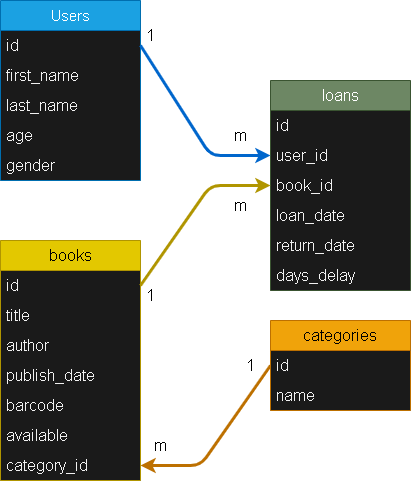

The diagram above was exported from draw.io. Its source (the exported page's mxGraphModel, read from the mxfile embedded in the PNG):
<mxGraphModel dx="428" dy="416" grid="1" gridSize="10" guides="1" tooltips="1" connect="1" arrows="1" fold="1" page="1" pageScale="1" pageWidth="850" pageHeight="1100" math="0" shadow="0">
  <root>
    <mxCell id="0" />
    <mxCell id="1" parent="0" />
    <mxCell id="3" value="Users" style="swimlane;fontStyle=0;childLayout=stackLayout;horizontal=1;startSize=30;horizontalStack=0;resizeParent=1;resizeParentMax=0;resizeLast=0;collapsible=1;marginBottom=0;whiteSpace=wrap;html=1;fillColor=#1ba1e2;fontColor=#ffffff;strokeColor=#006EAF;swimlaneFillColor=#1A1A1A;fontSize=15;" parent="1" vertex="1">
      <mxGeometry x="100" y="80" width="140" height="180" as="geometry" />
    </mxCell>
    <mxCell id="4" value="id" style="text;strokeColor=none;fillColor=none;align=left;verticalAlign=middle;spacingLeft=4;spacingRight=4;overflow=hidden;points=[[0,0.5],[1,0.5]];portConstraint=eastwest;rotatable=0;whiteSpace=wrap;html=1;fontColor=#F0F0F0;fontSize=16;" parent="3" vertex="1">
      <mxGeometry y="30" width="140" height="30" as="geometry" />
    </mxCell>
    <mxCell id="5" value="first_name" style="text;strokeColor=none;fillColor=none;align=left;verticalAlign=middle;spacingLeft=4;spacingRight=4;overflow=hidden;points=[[0,0.5],[1,0.5]];portConstraint=eastwest;rotatable=0;whiteSpace=wrap;html=1;fontColor=#F0F0F0;fontSize=16;" parent="3" vertex="1">
      <mxGeometry y="60" width="140" height="30" as="geometry" />
    </mxCell>
    <mxCell id="6" value="last_name" style="text;strokeColor=none;fillColor=none;align=left;verticalAlign=middle;spacingLeft=4;spacingRight=4;overflow=hidden;points=[[0,0.5],[1,0.5]];portConstraint=eastwest;rotatable=0;whiteSpace=wrap;html=1;fontColor=#F0F0F0;fontSize=16;" parent="3" vertex="1">
      <mxGeometry y="90" width="140" height="30" as="geometry" />
    </mxCell>
    <mxCell id="8" value="age" style="text;strokeColor=none;fillColor=none;align=left;verticalAlign=middle;spacingLeft=4;spacingRight=4;overflow=hidden;points=[[0,0.5],[1,0.5]];portConstraint=eastwest;rotatable=0;whiteSpace=wrap;html=1;fontColor=#F0F0F0;fontSize=16;" parent="3" vertex="1">
      <mxGeometry y="120" width="140" height="30" as="geometry" />
    </mxCell>
    <mxCell id="9" value="gender" style="text;strokeColor=none;fillColor=none;align=left;verticalAlign=middle;spacingLeft=4;spacingRight=4;overflow=hidden;points=[[0,0.5],[1,0.5]];portConstraint=eastwest;rotatable=0;whiteSpace=wrap;html=1;fontColor=#F0F0F0;fontSize=16;" parent="3" vertex="1">
      <mxGeometry y="150" width="140" height="30" as="geometry" />
    </mxCell>
    <mxCell id="10" value="books" style="swimlane;fontStyle=0;childLayout=stackLayout;horizontal=1;startSize=30;horizontalStack=0;resizeParent=1;resizeParentMax=0;resizeLast=0;collapsible=1;marginBottom=0;whiteSpace=wrap;html=1;fillColor=#e3c800;fontColor=#000000;strokeColor=#B09500;swimlaneFillColor=#1A1A1A;fontSize=16;" parent="1" vertex="1">
      <mxGeometry x="100" y="320" width="140" height="240" as="geometry" />
    </mxCell>
    <mxCell id="11" value="id" style="text;strokeColor=none;fillColor=none;align=left;verticalAlign=middle;spacingLeft=4;spacingRight=4;overflow=hidden;points=[[0,0.5],[1,0.5]];portConstraint=eastwest;rotatable=0;whiteSpace=wrap;html=1;fontColor=#F0F0F0;fontSize=16;" parent="10" vertex="1">
      <mxGeometry y="30" width="140" height="30" as="geometry" />
    </mxCell>
    <mxCell id="12" value="title" style="text;strokeColor=none;fillColor=none;align=left;verticalAlign=middle;spacingLeft=4;spacingRight=4;overflow=hidden;points=[[0,0.5],[1,0.5]];portConstraint=eastwest;rotatable=0;whiteSpace=wrap;html=1;fontColor=#F0F0F0;fontSize=16;" parent="10" vertex="1">
      <mxGeometry y="60" width="140" height="30" as="geometry" />
    </mxCell>
    <mxCell id="13" value="author" style="text;strokeColor=none;fillColor=none;align=left;verticalAlign=middle;spacingLeft=4;spacingRight=4;overflow=hidden;points=[[0,0.5],[1,0.5]];portConstraint=eastwest;rotatable=0;whiteSpace=wrap;html=1;fontColor=#F0F0F0;fontSize=16;" parent="10" vertex="1">
      <mxGeometry y="90" width="140" height="30" as="geometry" />
    </mxCell>
    <mxCell id="14" value="publish_date" style="text;strokeColor=none;fillColor=none;align=left;verticalAlign=middle;spacingLeft=4;spacingRight=4;overflow=hidden;points=[[0,0.5],[1,0.5]];portConstraint=eastwest;rotatable=0;whiteSpace=wrap;html=1;fontColor=#F0F0F0;fontSize=16;" parent="10" vertex="1">
      <mxGeometry y="120" width="140" height="30" as="geometry" />
    </mxCell>
    <mxCell id="15" value="barcode" style="text;strokeColor=none;fillColor=none;align=left;verticalAlign=middle;spacingLeft=4;spacingRight=4;overflow=hidden;points=[[0,0.5],[1,0.5]];portConstraint=eastwest;rotatable=0;whiteSpace=wrap;html=1;fontColor=#F0F0F0;fontSize=16;" parent="10" vertex="1">
      <mxGeometry y="150" width="140" height="30" as="geometry" />
    </mxCell>
    <mxCell id="16" value="available" style="text;strokeColor=none;fillColor=none;align=left;verticalAlign=middle;spacingLeft=4;spacingRight=4;overflow=hidden;points=[[0,0.5],[1,0.5]];portConstraint=eastwest;rotatable=0;whiteSpace=wrap;html=1;fontColor=#F0F0F0;fontSize=16;" parent="10" vertex="1">
      <mxGeometry y="180" width="140" height="30" as="geometry" />
    </mxCell>
    <mxCell id="42" value="category_id" style="text;strokeColor=none;fillColor=none;align=left;verticalAlign=middle;spacingLeft=4;spacingRight=4;overflow=hidden;points=[[0,0.5],[1,0.5]];portConstraint=eastwest;rotatable=0;whiteSpace=wrap;html=1;fontColor=#F0F0F0;fontSize=16;" parent="10" vertex="1">
      <mxGeometry y="210" width="140" height="30" as="geometry" />
    </mxCell>
    <mxCell id="41" style="edgeStyle=none;html=1;fontSize=16;fontColor=#F0F0F0;fillColor=#f0a30a;strokeColor=#BD7000;strokeWidth=3;exitX=0;exitY=0.5;exitDx=0;exitDy=0;entryX=1;entryY=0.5;entryDx=0;entryDy=0;" parent="1" source="18" target="42" edge="1">
      <mxGeometry relative="1" as="geometry">
        <mxPoint x="370" y="462" as="sourcePoint" />
        <mxPoint x="250" y="462" as="targetPoint" />
        <Array as="points">
          <mxPoint x="300" y="545" />
        </Array>
      </mxGeometry>
    </mxCell>
    <mxCell id="17" value="categories" style="swimlane;fontStyle=0;childLayout=stackLayout;horizontal=1;startSize=30;horizontalStack=0;resizeParent=1;resizeParentMax=0;resizeLast=0;collapsible=1;marginBottom=0;whiteSpace=wrap;html=1;fillColor=#f0a30a;fontColor=#000000;strokeColor=#BD7000;swimlaneFillColor=#1A1A1A;fontSize=16;" parent="1" vertex="1">
      <mxGeometry x="370" y="400" width="140" height="90" as="geometry" />
    </mxCell>
    <mxCell id="18" value="id" style="text;strokeColor=none;fillColor=none;align=left;verticalAlign=middle;spacingLeft=4;spacingRight=4;overflow=hidden;points=[[0,0.5],[1,0.5]];portConstraint=eastwest;rotatable=0;whiteSpace=wrap;html=1;fontColor=#F0F0F0;fontSize=16;" parent="17" vertex="1">
      <mxGeometry y="30" width="140" height="30" as="geometry" />
    </mxCell>
    <mxCell id="19" value="name" style="text;strokeColor=none;fillColor=none;align=left;verticalAlign=middle;spacingLeft=4;spacingRight=4;overflow=hidden;points=[[0,0.5],[1,0.5]];portConstraint=eastwest;rotatable=0;whiteSpace=wrap;html=1;fontColor=#F0F0F0;fontSize=16;" parent="17" vertex="1">
      <mxGeometry y="60" width="140" height="30" as="geometry" />
    </mxCell>
    <mxCell id="40" style="edgeStyle=none;html=1;entryX=0;entryY=0.5;entryDx=0;entryDy=0;fontSize=16;fontColor=#F0F0F0;" parent="17" source="17" target="19" edge="1">
      <mxGeometry relative="1" as="geometry" />
    </mxCell>
    <mxCell id="24" value="loans" style="swimlane;fontStyle=0;childLayout=stackLayout;horizontal=1;startSize=30;horizontalStack=0;resizeParent=1;resizeParentMax=0;resizeLast=0;collapsible=1;marginBottom=0;whiteSpace=wrap;html=1;fillColor=#6d8764;fontColor=#ffffff;strokeColor=#3A5431;swimlaneFillColor=#1A1A1A;fontSize=16;" parent="1" vertex="1">
      <mxGeometry x="370" y="160" width="140" height="210" as="geometry" />
    </mxCell>
    <mxCell id="25" value="id" style="text;strokeColor=none;fillColor=none;align=left;verticalAlign=middle;spacingLeft=4;spacingRight=4;overflow=hidden;points=[[0,0.5],[1,0.5]];portConstraint=eastwest;rotatable=0;whiteSpace=wrap;html=1;fontColor=#F0F0F0;fontSize=16;" parent="24" vertex="1">
      <mxGeometry y="30" width="140" height="30" as="geometry" />
    </mxCell>
    <mxCell id="26" value="user_id" style="text;strokeColor=none;fillColor=none;align=left;verticalAlign=middle;spacingLeft=4;spacingRight=4;overflow=hidden;points=[[0,0.5],[1,0.5]];portConstraint=eastwest;rotatable=0;whiteSpace=wrap;html=1;fontColor=#F0F0F0;fontSize=16;" parent="24" vertex="1">
      <mxGeometry y="60" width="140" height="30" as="geometry" />
    </mxCell>
    <mxCell id="27" value="book_id" style="text;strokeColor=none;fillColor=none;align=left;verticalAlign=middle;spacingLeft=4;spacingRight=4;overflow=hidden;points=[[0,0.5],[1,0.5]];portConstraint=eastwest;rotatable=0;whiteSpace=wrap;html=1;fontColor=#F0F0F0;fontSize=16;" parent="24" vertex="1">
      <mxGeometry y="90" width="140" height="30" as="geometry" />
    </mxCell>
    <mxCell id="28" value="loan_date" style="text;strokeColor=none;fillColor=none;align=left;verticalAlign=middle;spacingLeft=4;spacingRight=4;overflow=hidden;points=[[0,0.5],[1,0.5]];portConstraint=eastwest;rotatable=0;whiteSpace=wrap;html=1;fontColor=#F0F0F0;fontSize=16;" parent="24" vertex="1">
      <mxGeometry y="120" width="140" height="30" as="geometry" />
    </mxCell>
    <mxCell id="29" value="return_date" style="text;strokeColor=none;fillColor=none;align=left;verticalAlign=middle;spacingLeft=4;spacingRight=4;overflow=hidden;points=[[0,0.5],[1,0.5]];portConstraint=eastwest;rotatable=0;whiteSpace=wrap;html=1;fontColor=#F0F0F0;fontSize=16;" parent="24" vertex="1">
      <mxGeometry y="150" width="140" height="30" as="geometry" />
    </mxCell>
    <mxCell id="34" value="days_delay" style="text;strokeColor=none;fillColor=none;align=left;verticalAlign=middle;spacingLeft=4;spacingRight=4;overflow=hidden;points=[[0,0.5],[1,0.5]];portConstraint=eastwest;rotatable=0;whiteSpace=wrap;html=1;fontColor=#F0F0F0;fontSize=16;" parent="24" vertex="1">
      <mxGeometry y="180" width="140" height="30" as="geometry" />
    </mxCell>
    <mxCell id="37" style="edgeStyle=none;html=1;entryX=0;entryY=0.5;entryDx=0;entryDy=0;fontSize=16;fontColor=#F0F0F0;exitX=1;exitY=0.5;exitDx=0;exitDy=0;fillColor=#e3c800;strokeColor=#B09500;strokeWidth=3;" parent="1" source="11" target="27" edge="1">
      <mxGeometry relative="1" as="geometry">
        <Array as="points">
          <mxPoint x="310" y="265" />
        </Array>
      </mxGeometry>
    </mxCell>
    <mxCell id="38" style="edgeStyle=none;html=1;exitX=1;exitY=0.5;exitDx=0;exitDy=0;fontSize=16;fontColor=#F0F0F0;strokeColor=#0066CC;strokeWidth=3;" parent="1" source="4" edge="1">
      <mxGeometry relative="1" as="geometry">
        <Array as="points">
          <mxPoint x="310" y="235" />
        </Array>
        <mxPoint x="370" y="235" as="targetPoint" />
      </mxGeometry>
    </mxCell>
    <mxCell id="43" value="&lt;font style=&quot;font-size: 16px;&quot;&gt;1&lt;/font&gt;" style="text;html=1;strokeColor=none;fillColor=none;align=center;verticalAlign=middle;whiteSpace=wrap;rounded=0;" parent="1" vertex="1">
      <mxGeometry x="220" y="100" width="60" height="30" as="geometry" />
    </mxCell>
    <mxCell id="44" value="&lt;font style=&quot;font-size: 16px;&quot;&gt;m&lt;/font&gt;" style="text;html=1;strokeColor=none;fillColor=none;align=center;verticalAlign=middle;whiteSpace=wrap;rounded=0;" parent="1" vertex="1">
      <mxGeometry x="310" y="200" width="60" height="30" as="geometry" />
    </mxCell>
    <mxCell id="45" value="&lt;font style=&quot;font-size: 16px;&quot;&gt;1&lt;/font&gt;" style="text;html=1;strokeColor=none;fillColor=none;align=center;verticalAlign=middle;whiteSpace=wrap;rounded=0;" parent="1" vertex="1">
      <mxGeometry x="220" y="360" width="60" height="30" as="geometry" />
    </mxCell>
    <mxCell id="46" value="&lt;font style=&quot;font-size: 16px;&quot;&gt;m&lt;/font&gt;" style="text;html=1;strokeColor=none;fillColor=none;align=center;verticalAlign=middle;whiteSpace=wrap;rounded=0;" parent="1" vertex="1">
      <mxGeometry x="310" y="270" width="60" height="30" as="geometry" />
    </mxCell>
    <mxCell id="47" value="&lt;font style=&quot;font-size: 16px;&quot;&gt;1&lt;/font&gt;" style="text;html=1;strokeColor=none;fillColor=none;align=center;verticalAlign=middle;whiteSpace=wrap;rounded=0;" parent="1" vertex="1">
      <mxGeometry x="320" y="430" width="60" height="30" as="geometry" />
    </mxCell>
    <mxCell id="50" value="&lt;font style=&quot;font-size: 16px;&quot;&gt;m&lt;/font&gt;" style="text;html=1;strokeColor=none;fillColor=none;align=center;verticalAlign=middle;whiteSpace=wrap;rounded=0;" parent="1" vertex="1">
      <mxGeometry x="230" y="510" width="60" height="30" as="geometry" />
    </mxCell>
  </root>
</mxGraphModel>